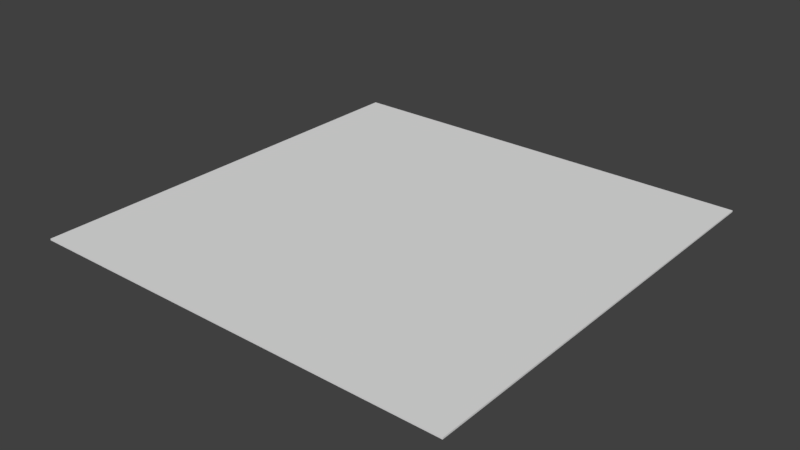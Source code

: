 # Source: ground.blend  (saved by Blender 2.78.0; exported with 4.5.12 LTS)
import bpy
from mathutils import Matrix  # noqa: F401  (used for matrix-valued properties, if any)

bpy.ops.wm.read_factory_settings(use_empty=True)
scene = bpy.context.scene
scene.name = 'Scene'

# ---- collections
col_collection_1 = bpy.data.collections.new('Collection 1'); scene.collection.children.link(col_collection_1)

# ---- materials (node trees are filled in below, after node groups)
mat_ground_material = bpy.data.materials.new('ground_material')
mat_ground_material.alpha_threshold = 0.0
mat_ground_material.use_transparent_shadow = False
mat_ground_material.roughness = 0.5

# ---- material node trees

# ---- world
world_world = bpy.data.worlds.new('World'); scene.world = world_world
world_world.color = (0.05088, 0.05088, 0.05088)
world_world.use_sun_shadow = False
world_world.sun_shadow_jitter_overblur = 0.0
world_world.cycles.sampling_method = 'MANUAL'

# ---- meshes
me_cube = bpy.data.meshes.new('Cube')
me_cube.from_pydata([(-1.0, -1.0, -1.0), (-1.0, -1.0, 1.0), (-1.0, 1.0, -1.0), (-1.0, 1.0, 1.0), (1.0, -1.0, -1.0), (1.0, -1.0, 1.0), (1.0, 1.0, -1.0), (1.0, 1.0, 1.0)], [], [(0, 1, 3, 2), (2, 3, 7, 6), (6, 7, 5, 4), (4, 5, 1, 0), (2, 6, 4, 0), (7, 3, 1, 5)])
me_cube.materials.append(mat_ground_material)
me_cube.use_remesh_preserve_volume = False
me_cube.use_remesh_preserve_attributes = False
me_cube.use_mirror_vertex_groups = False
me_cube.update()

# ---- objects
ob_ground = bpy.data.objects.new('ground', me_cube)

# ---- transforms, parenting, visibility, modifiers, constraints
ob_ground.location = (0.0, 0.0, 0.0)
ob_ground.scale = (8.175, 8.175, 0.03027)
ob_ground.lineart.crease_threshold = 0.0

# ---- collection membership
col_collection_1.objects.link(ob_ground)

# ---- scene / render settings (as saved in the file)
scene.frame_start = 1; scene.frame_end = 250; scene.frame_set(1)
scene.render.engine = 'BLENDER_EEVEE_NEXT'
scene.render.resolution_percentage = 50
scene.render.dither_intensity = 0.0
scene.cycles.use_denoising = False
scene.cycles.samples = 128
scene.cycles.sampling_pattern = 'TABULATED_SOBOL'
scene.cycles.light_sampling_threshold = 0.0
scene.cycles.use_adaptive_sampling = False
scene.cycles.use_light_tree = False
scene.cycles.blur_glossy = 0.0
scene.cycles.sample_clamp_indirect = 0.0
scene.view_settings.view_transform = 'Standard'
bpy.context.view_layer.update()

# ---- added for rendering (the .blend has no active camera and no usable light): camera, sun
cam_auto = bpy.data.cameras.new('AutoCamera')
cam_auto.lens = 50.0
cam_auto.sensor_width = 36.0
cam_auto.clip_end = 1000.0
ob_auto_camera = bpy.data.objects.new('AutoCamera', cam_auto)
scene.collection.objects.link(ob_auto_camera)
ob_auto_camera.location = (21.3939, -25.6727, 17.1152)
ob_auto_camera.rotation_euler = (1.09748, -7.21219e-08, 0.694738)
scene.camera = ob_auto_camera
light_auto_sun = bpy.data.lights.new('AutoSun', 'SUN')
light_auto_sun.energy = 3.0
light_auto_sun.angle = 0.0523599
ob_auto_sun = bpy.data.objects.new('AutoSun', light_auto_sun)
scene.collection.objects.link(ob_auto_sun)
ob_auto_sun.rotation_euler = (0.872665, 0.174533, 0.523599)
bpy.context.view_layer.update()
